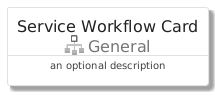

The diagram above was rendered by PlantUML. Its source (embedded in the PNG):
@startuml
' configures the library
!global $INCLUSION_MODE="local"
!global $LIB_BASE_LOCATION="../../.."

' loads the library's bootstrap
!include $LIB_BASE_LOCATION/bootstrap.puml

' loads the package bootstrap
include('azure/bootstrap')

' loads the Item which embeds the element ServiceWorkflowCard
include('azure/Item/General/ServiceWorkflow')

' renders the element
ServiceWorkflowCard('ServiceWorkflowCard', 'Service Workflow Card', 'an optional description')
@enduml